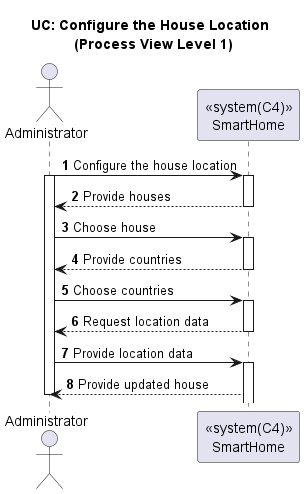

The diagram above was rendered by PlantUML. Its source (embedded in the PNG):
@startuml

title UC: Configure the House Location \n (Process View Level 1)
autonumber

actor "Administrator" as A
participant "<<system(C4)>>\nSmartHome" as SH

A -> SH : Configure the house location
activate A
activate SH
SH --> A : Provide houses
deactivate SH
A -> SH : Choose house
activate SH
SH --> A : Provide countries
deactivate SH
A -> SH : Choose countries
activate SH
SH --> A : Request location data
deactivate SH
A -> SH : Provide location data
activate SH
SH --> A : Provide updated house
deactivate A


@enduml